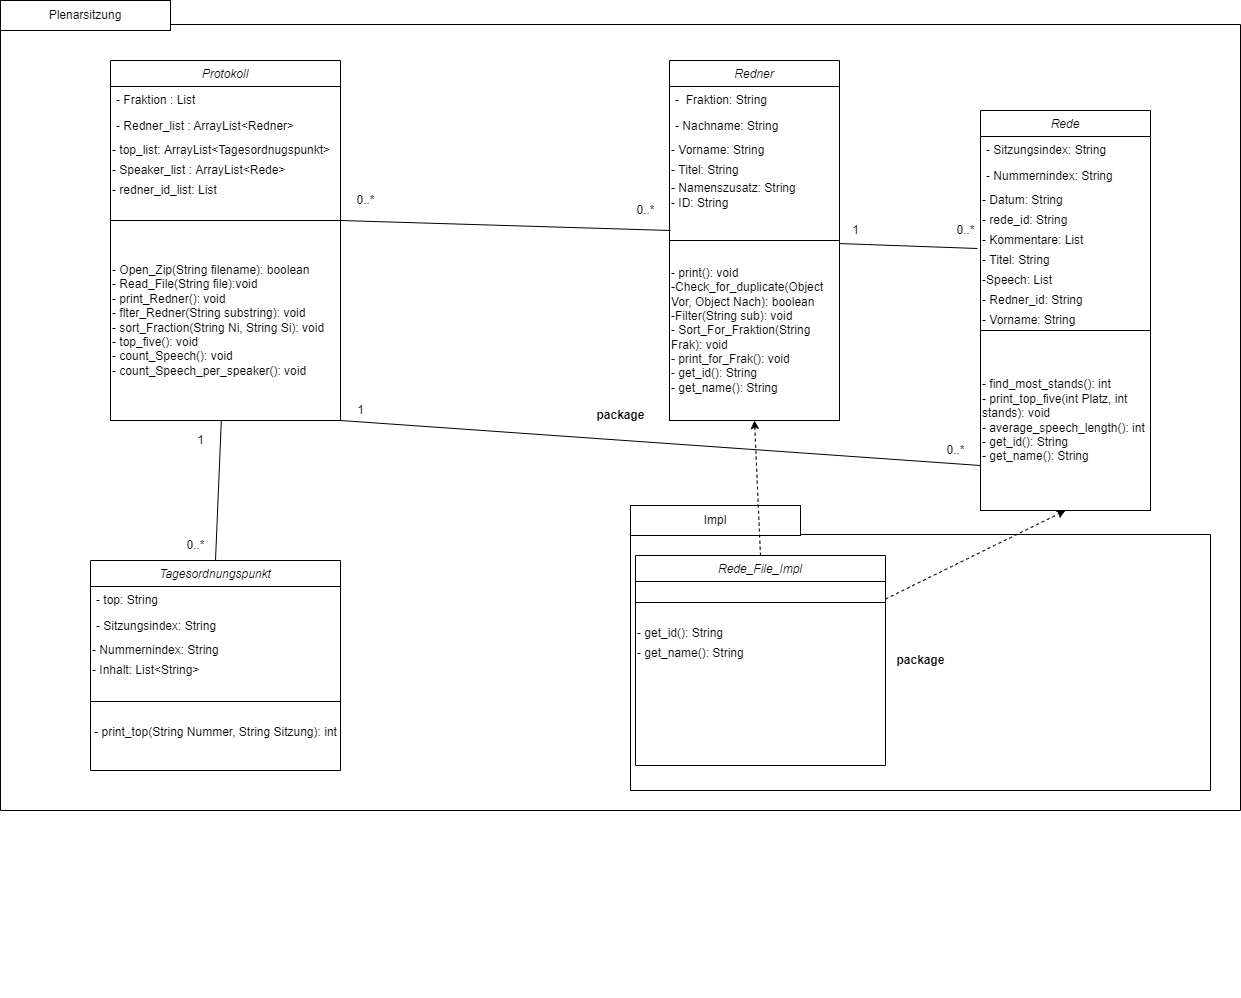

The diagram above was exported from draw.io. Its source (the exported page's mxGraphModel, read from the mxfile embedded in the PNG):
<mxGraphModel dx="2249" dy="705" grid="1" gridSize="10" guides="1" tooltips="1" connect="1" arrows="1" fold="1" page="1" pageScale="1" pageWidth="827" pageHeight="1169" math="0" shadow="0">
  <root>
    <mxCell id="WIyWlLk6GJQsqaUBKTNV-0" />
    <mxCell id="WIyWlLk6GJQsqaUBKTNV-1" parent="WIyWlLk6GJQsqaUBKTNV-0" />
    <mxCell id="DmFQ0UKXA6-EseKaIMuu-0" value="package" style="shape=folder;fontStyle=1;spacingTop=10;tabWidth=40;tabHeight=14;tabPosition=left;html=1;" parent="WIyWlLk6GJQsqaUBKTNV-1" vertex="1">
      <mxGeometry x="-340" y="60" width="1240" height="800" as="geometry" />
    </mxCell>
    <mxCell id="DmFQ0UKXA6-EseKaIMuu-48" style="edgeStyle=none;curved=1;orthogonalLoop=1;jettySize=auto;html=1;exitX=1;exitY=1;exitDx=0;exitDy=0;entryX=0;entryY=0.75;entryDx=0;entryDy=0;endArrow=none;" parent="WIyWlLk6GJQsqaUBKTNV-1" source="zkfFHV4jXpPFQw0GAbJ--0" target="DmFQ0UKXA6-EseKaIMuu-41" edge="1">
      <mxGeometry relative="1" as="geometry" />
    </mxCell>
    <mxCell id="zkfFHV4jXpPFQw0GAbJ--0" value="Protokoll" style="swimlane;fontStyle=2;align=center;verticalAlign=top;childLayout=stackLayout;horizontal=1;startSize=26;horizontalStack=0;resizeParent=1;resizeLast=0;collapsible=1;marginBottom=0;rounded=0;shadow=0;strokeWidth=1;" parent="WIyWlLk6GJQsqaUBKTNV-1" vertex="1">
      <mxGeometry x="-230" y="110" width="230" height="360" as="geometry">
        <mxRectangle x="230" y="140" width="160" height="26" as="alternateBounds" />
      </mxGeometry>
    </mxCell>
    <mxCell id="zkfFHV4jXpPFQw0GAbJ--1" value="- Fraktion : List" style="text;align=left;verticalAlign=top;spacingLeft=4;spacingRight=4;overflow=hidden;rotatable=0;points=[[0,0.5],[1,0.5]];portConstraint=eastwest;" parent="zkfFHV4jXpPFQw0GAbJ--0" vertex="1">
      <mxGeometry y="26" width="230" height="26" as="geometry" />
    </mxCell>
    <mxCell id="zkfFHV4jXpPFQw0GAbJ--2" value="- Redner_list : ArrayList&lt;Redner&gt;" style="text;align=left;verticalAlign=top;spacingLeft=4;spacingRight=4;overflow=hidden;rotatable=0;points=[[0,0.5],[1,0.5]];portConstraint=eastwest;rounded=0;shadow=0;html=0;" parent="zkfFHV4jXpPFQw0GAbJ--0" vertex="1">
      <mxGeometry y="52" width="230" height="28" as="geometry" />
    </mxCell>
    <mxCell id="kBhB7FXE7GYxktW6wl3U-5" value="- top_list: ArrayList&amp;lt;Tagesordnugspunkt&amp;gt;" style="text;html=1;align=left;verticalAlign=middle;resizable=0;points=[];autosize=1;strokeColor=none;fillColor=none;" parent="zkfFHV4jXpPFQw0GAbJ--0" vertex="1">
      <mxGeometry y="80" width="230" height="20" as="geometry" />
    </mxCell>
    <mxCell id="kBhB7FXE7GYxktW6wl3U-7" value="- Speaker_list : ArrayList&amp;lt;Rede&amp;gt;" style="text;html=1;align=left;verticalAlign=middle;resizable=0;points=[];autosize=1;strokeColor=none;fillColor=none;" parent="zkfFHV4jXpPFQw0GAbJ--0" vertex="1">
      <mxGeometry y="100" width="230" height="20" as="geometry" />
    </mxCell>
    <mxCell id="kBhB7FXE7GYxktW6wl3U-8" value="- redner_id_list: List" style="text;html=1;align=left;verticalAlign=middle;resizable=0;points=[];autosize=1;strokeColor=none;fillColor=none;" parent="zkfFHV4jXpPFQw0GAbJ--0" vertex="1">
      <mxGeometry y="120" width="230" height="20" as="geometry" />
    </mxCell>
    <mxCell id="zkfFHV4jXpPFQw0GAbJ--4" value="" style="line;html=1;strokeWidth=1;align=left;verticalAlign=middle;spacingTop=-1;spacingLeft=3;spacingRight=3;rotatable=0;labelPosition=right;points=[];portConstraint=eastwest;" parent="zkfFHV4jXpPFQw0GAbJ--0" vertex="1">
      <mxGeometry y="140" width="230" height="42" as="geometry" />
    </mxCell>
    <mxCell id="kBhB7FXE7GYxktW6wl3U-73" value="1" style="text;html=1;align=center;verticalAlign=middle;resizable=0;points=[];autosize=1;strokeColor=none;fillColor=none;" parent="WIyWlLk6GJQsqaUBKTNV-1" vertex="1">
      <mxGeometry x="10" y="450" width="20" height="20" as="geometry" />
    </mxCell>
    <mxCell id="kBhB7FXE7GYxktW6wl3U-87" value="0..*" style="text;html=1;align=center;verticalAlign=middle;resizable=0;points=[];autosize=1;strokeColor=none;fillColor=none;" parent="WIyWlLk6GJQsqaUBKTNV-1" vertex="1">
      <mxGeometry x="-160" y="585" width="30" height="20" as="geometry" />
    </mxCell>
    <mxCell id="DmFQ0UKXA6-EseKaIMuu-1" value="Plenarsitzung" style="rounded=0;whiteSpace=wrap;html=1;" parent="WIyWlLk6GJQsqaUBKTNV-1" vertex="1">
      <mxGeometry x="-340" y="50" width="170" height="30" as="geometry" />
    </mxCell>
    <mxCell id="DmFQ0UKXA6-EseKaIMuu-3" value="package" style="shape=folder;fontStyle=1;spacingTop=10;tabWidth=40;tabHeight=14;tabPosition=left;html=1;" parent="WIyWlLk6GJQsqaUBKTNV-1" vertex="1">
      <mxGeometry x="290" y="570" width="580" height="270" as="geometry" />
    </mxCell>
    <mxCell id="DmFQ0UKXA6-EseKaIMuu-67" style="edgeStyle=none;curved=1;orthogonalLoop=1;jettySize=auto;html=1;entryX=-0.018;entryY=-0.1;entryDx=0;entryDy=0;entryPerimeter=0;startFill=0;endFill=0;endArrow=none;" parent="WIyWlLk6GJQsqaUBKTNV-1" source="kBhB7FXE7GYxktW6wl3U-63" target="DmFQ0UKXA6-EseKaIMuu-37" edge="1">
      <mxGeometry relative="1" as="geometry" />
    </mxCell>
    <mxCell id="kBhB7FXE7GYxktW6wl3U-63" value="Redner" style="swimlane;fontStyle=2;align=center;verticalAlign=top;childLayout=stackLayout;horizontal=1;startSize=26;horizontalStack=0;resizeParent=1;resizeLast=0;collapsible=1;marginBottom=0;rounded=0;shadow=0;strokeWidth=1;" parent="WIyWlLk6GJQsqaUBKTNV-1" vertex="1">
      <mxGeometry x="329" y="110" width="170" height="360" as="geometry">
        <mxRectangle x="630" y="140" width="160" height="26" as="alternateBounds" />
      </mxGeometry>
    </mxCell>
    <mxCell id="kBhB7FXE7GYxktW6wl3U-64" value="-  Fraktion: String" style="text;align=left;verticalAlign=top;spacingLeft=4;spacingRight=4;overflow=hidden;rotatable=0;points=[[0,0.5],[1,0.5]];portConstraint=eastwest;" parent="kBhB7FXE7GYxktW6wl3U-63" vertex="1">
      <mxGeometry y="26" width="170" height="26" as="geometry" />
    </mxCell>
    <mxCell id="kBhB7FXE7GYxktW6wl3U-65" value="- Nachname: String" style="text;align=left;verticalAlign=top;spacingLeft=4;spacingRight=4;overflow=hidden;rotatable=0;points=[[0,0.5],[1,0.5]];portConstraint=eastwest;rounded=0;shadow=0;html=0;" parent="kBhB7FXE7GYxktW6wl3U-63" vertex="1">
      <mxGeometry y="52" width="170" height="28" as="geometry" />
    </mxCell>
    <mxCell id="kBhB7FXE7GYxktW6wl3U-66" value="- Vorname: String" style="text;html=1;align=left;verticalAlign=middle;resizable=0;points=[];autosize=1;strokeColor=none;fillColor=none;" parent="kBhB7FXE7GYxktW6wl3U-63" vertex="1">
      <mxGeometry y="80" width="170" height="20" as="geometry" />
    </mxCell>
    <mxCell id="kBhB7FXE7GYxktW6wl3U-67" value="- Titel: String" style="text;html=1;align=left;verticalAlign=middle;resizable=0;points=[];autosize=1;strokeColor=none;fillColor=none;" parent="kBhB7FXE7GYxktW6wl3U-63" vertex="1">
      <mxGeometry y="100" width="170" height="20" as="geometry" />
    </mxCell>
    <mxCell id="kBhB7FXE7GYxktW6wl3U-68" value="- Namenszusatz: String&lt;br&gt;- ID: String" style="text;html=1;align=left;verticalAlign=middle;resizable=0;points=[];autosize=1;strokeColor=none;fillColor=none;" parent="kBhB7FXE7GYxktW6wl3U-63" vertex="1">
      <mxGeometry y="120" width="170" height="30" as="geometry" />
    </mxCell>
    <mxCell id="kBhB7FXE7GYxktW6wl3U-69" value="" style="line;html=1;strokeWidth=1;align=left;verticalAlign=middle;spacingTop=-1;spacingLeft=3;spacingRight=3;rotatable=0;labelPosition=right;points=[];portConstraint=eastwest;" parent="kBhB7FXE7GYxktW6wl3U-63" vertex="1">
      <mxGeometry y="150" width="170" height="70" as="geometry" />
    </mxCell>
    <mxCell id="kBhB7FXE7GYxktW6wl3U-45" value="Rede" style="swimlane;fontStyle=2;align=center;verticalAlign=top;childLayout=stackLayout;horizontal=1;startSize=26;horizontalStack=0;resizeParent=1;resizeLast=0;collapsible=1;marginBottom=0;rounded=0;shadow=0;strokeWidth=1;" parent="WIyWlLk6GJQsqaUBKTNV-1" vertex="1">
      <mxGeometry x="640" y="160" width="170" height="400" as="geometry">
        <mxRectangle x="230" y="140" width="160" height="26" as="alternateBounds" />
      </mxGeometry>
    </mxCell>
    <mxCell id="kBhB7FXE7GYxktW6wl3U-46" value="- Sitzungsindex: String" style="text;align=left;verticalAlign=top;spacingLeft=4;spacingRight=4;overflow=hidden;rotatable=0;points=[[0,0.5],[1,0.5]];portConstraint=eastwest;" parent="kBhB7FXE7GYxktW6wl3U-45" vertex="1">
      <mxGeometry y="26" width="170" height="26" as="geometry" />
    </mxCell>
    <mxCell id="kBhB7FXE7GYxktW6wl3U-47" value="- Nummernindex: String" style="text;align=left;verticalAlign=top;spacingLeft=4;spacingRight=4;overflow=hidden;rotatable=0;points=[[0,0.5],[1,0.5]];portConstraint=eastwest;rounded=0;shadow=0;html=0;" parent="kBhB7FXE7GYxktW6wl3U-45" vertex="1">
      <mxGeometry y="52" width="170" height="28" as="geometry" />
    </mxCell>
    <mxCell id="kBhB7FXE7GYxktW6wl3U-48" value="- Datum: String" style="text;html=1;align=left;verticalAlign=middle;resizable=0;points=[];autosize=1;strokeColor=none;fillColor=none;" parent="kBhB7FXE7GYxktW6wl3U-45" vertex="1">
      <mxGeometry y="80" width="170" height="20" as="geometry" />
    </mxCell>
    <mxCell id="DmFQ0UKXA6-EseKaIMuu-33" value="- rede_id: String" style="text;html=1;align=left;verticalAlign=middle;resizable=0;points=[];autosize=1;strokeColor=none;fillColor=none;" parent="kBhB7FXE7GYxktW6wl3U-45" vertex="1">
      <mxGeometry y="100" width="170" height="20" as="geometry" />
    </mxCell>
    <mxCell id="DmFQ0UKXA6-EseKaIMuu-36" value="- Kommentare: List" style="text;html=1;align=left;verticalAlign=middle;resizable=0;points=[];autosize=1;strokeColor=none;fillColor=none;" parent="kBhB7FXE7GYxktW6wl3U-45" vertex="1">
      <mxGeometry y="120" width="170" height="20" as="geometry" />
    </mxCell>
    <mxCell id="DmFQ0UKXA6-EseKaIMuu-37" value="- Titel: String" style="text;html=1;align=left;verticalAlign=middle;resizable=0;points=[];autosize=1;strokeColor=none;fillColor=none;" parent="kBhB7FXE7GYxktW6wl3U-45" vertex="1">
      <mxGeometry y="140" width="170" height="20" as="geometry" />
    </mxCell>
    <mxCell id="DmFQ0UKXA6-EseKaIMuu-38" value="-Speech: List" style="text;html=1;align=left;verticalAlign=middle;resizable=0;points=[];autosize=1;strokeColor=none;fillColor=none;" parent="kBhB7FXE7GYxktW6wl3U-45" vertex="1">
      <mxGeometry y="160" width="170" height="20" as="geometry" />
    </mxCell>
    <mxCell id="DmFQ0UKXA6-EseKaIMuu-39" value="- Redner_id: String" style="text;html=1;align=left;verticalAlign=middle;resizable=0;points=[];autosize=1;strokeColor=none;fillColor=none;" parent="kBhB7FXE7GYxktW6wl3U-45" vertex="1">
      <mxGeometry y="180" width="170" height="20" as="geometry" />
    </mxCell>
    <mxCell id="DmFQ0UKXA6-EseKaIMuu-40" value="- Vorname: String" style="text;html=1;align=left;verticalAlign=middle;resizable=0;points=[];autosize=1;strokeColor=none;fillColor=none;" parent="kBhB7FXE7GYxktW6wl3U-45" vertex="1">
      <mxGeometry y="200" width="170" height="20" as="geometry" />
    </mxCell>
    <mxCell id="DmFQ0UKXA6-EseKaIMuu-41" value="- find_most_stands(): int&lt;br&gt;- print_top_five(int Platz, int stands): void&lt;br&gt;- average_speech_length(): int&lt;br&gt;- get_id(): String&lt;br&gt;- get_name(): String" style="rounded=0;whiteSpace=wrap;html=1;align=left;" parent="kBhB7FXE7GYxktW6wl3U-45" vertex="1">
      <mxGeometry y="220" width="170" height="180" as="geometry" />
    </mxCell>
    <mxCell id="DmFQ0UKXA6-EseKaIMuu-4" value="Impl" style="rounded=0;whiteSpace=wrap;html=1;" parent="WIyWlLk6GJQsqaUBKTNV-1" vertex="1">
      <mxGeometry x="290" y="555" width="170" height="30" as="geometry" />
    </mxCell>
    <mxCell id="DmFQ0UKXA6-EseKaIMuu-42" style="edgeStyle=none;curved=1;orthogonalLoop=1;jettySize=auto;html=1;entryX=0.5;entryY=0;entryDx=0;entryDy=0;endArrow=none;" parent="WIyWlLk6GJQsqaUBKTNV-1" source="DmFQ0UKXA6-EseKaIMuu-19" target="DmFQ0UKXA6-EseKaIMuu-23" edge="1">
      <mxGeometry relative="1" as="geometry" />
    </mxCell>
    <mxCell id="DmFQ0UKXA6-EseKaIMuu-44" style="edgeStyle=none;curved=1;orthogonalLoop=1;jettySize=auto;html=1;exitX=1;exitY=0;exitDx=0;exitDy=0;endArrow=none;" parent="WIyWlLk6GJQsqaUBKTNV-1" source="DmFQ0UKXA6-EseKaIMuu-19" edge="1">
      <mxGeometry relative="1" as="geometry">
        <mxPoint x="330" y="280" as="targetPoint" />
      </mxGeometry>
    </mxCell>
    <mxCell id="DmFQ0UKXA6-EseKaIMuu-19" value="- Open_Zip(String filename): boolean&lt;br&gt;- Read_File(String file):void&lt;br&gt;- print_Redner(): void&lt;br&gt;- flter_Redner(String substring): void&lt;br&gt;- sort_Fraction(String Ni, String Si): void&lt;br&gt;- top_five(): void&lt;br&gt;- count_Speech(): void&lt;br&gt;- count_Speech_per_speaker(): void" style="rounded=0;whiteSpace=wrap;html=1;align=left;" parent="WIyWlLk6GJQsqaUBKTNV-1" vertex="1">
      <mxGeometry x="-230" y="270" width="230" height="200" as="geometry" />
    </mxCell>
    <mxCell id="DmFQ0UKXA6-EseKaIMuu-21" value="- print(): void&lt;br&gt;-Check_for_duplicate(Object Vor, Object Nach): boolean&lt;br&gt;-Filter(String sub): void&lt;br&gt;- Sort_For_Fraktion(String Frak): void&lt;br&gt;- print_for_Frak(): void&lt;br&gt;- get_id(): String&lt;br&gt;- get_name(): String" style="rounded=0;whiteSpace=wrap;html=1;align=left;" parent="WIyWlLk6GJQsqaUBKTNV-1" vertex="1">
      <mxGeometry x="329" y="290" width="170" height="180" as="geometry" />
    </mxCell>
    <mxCell id="DmFQ0UKXA6-EseKaIMuu-23" value="Tagesordnungspunkt" style="swimlane;fontStyle=2;align=center;verticalAlign=top;childLayout=stackLayout;horizontal=1;startSize=26;horizontalStack=0;resizeParent=1;resizeLast=0;collapsible=1;marginBottom=0;rounded=0;shadow=0;strokeWidth=1;" parent="WIyWlLk6GJQsqaUBKTNV-1" vertex="1">
      <mxGeometry x="-250" y="610" width="250" height="210" as="geometry">
        <mxRectangle x="230" y="140" width="160" height="26" as="alternateBounds" />
      </mxGeometry>
    </mxCell>
    <mxCell id="DmFQ0UKXA6-EseKaIMuu-24" value="- top: String" style="text;align=left;verticalAlign=top;spacingLeft=4;spacingRight=4;overflow=hidden;rotatable=0;points=[[0,0.5],[1,0.5]];portConstraint=eastwest;" parent="DmFQ0UKXA6-EseKaIMuu-23" vertex="1">
      <mxGeometry y="26" width="250" height="26" as="geometry" />
    </mxCell>
    <mxCell id="DmFQ0UKXA6-EseKaIMuu-25" value="- Sitzungsindex: String" style="text;align=left;verticalAlign=top;spacingLeft=4;spacingRight=4;overflow=hidden;rotatable=0;points=[[0,0.5],[1,0.5]];portConstraint=eastwest;rounded=0;shadow=0;html=0;" parent="DmFQ0UKXA6-EseKaIMuu-23" vertex="1">
      <mxGeometry y="52" width="250" height="28" as="geometry" />
    </mxCell>
    <mxCell id="DmFQ0UKXA6-EseKaIMuu-26" value="- Nummernindex: String" style="text;html=1;align=left;verticalAlign=middle;resizable=0;points=[];autosize=1;strokeColor=none;fillColor=none;" parent="DmFQ0UKXA6-EseKaIMuu-23" vertex="1">
      <mxGeometry y="80" width="250" height="20" as="geometry" />
    </mxCell>
    <mxCell id="DmFQ0UKXA6-EseKaIMuu-27" value="- Inhalt: List&amp;lt;String&amp;gt;" style="text;html=1;align=left;verticalAlign=middle;resizable=0;points=[];autosize=1;strokeColor=none;fillColor=none;" parent="DmFQ0UKXA6-EseKaIMuu-23" vertex="1">
      <mxGeometry y="100" width="250" height="20" as="geometry" />
    </mxCell>
    <mxCell id="DmFQ0UKXA6-EseKaIMuu-29" value="" style="line;html=1;strokeWidth=1;align=left;verticalAlign=middle;spacingTop=-1;spacingLeft=3;spacingRight=3;rotatable=0;labelPosition=right;points=[];portConstraint=eastwest;" parent="DmFQ0UKXA6-EseKaIMuu-23" vertex="1">
      <mxGeometry y="120" width="250" height="42" as="geometry" />
    </mxCell>
    <mxCell id="DmFQ0UKXA6-EseKaIMuu-31" style="edgeStyle=none;curved=1;orthogonalLoop=1;jettySize=auto;html=1;exitX=0.5;exitY=1;exitDx=0;exitDy=0;endArrow=none;" parent="DmFQ0UKXA6-EseKaIMuu-23" edge="1">
      <mxGeometry relative="1" as="geometry">
        <mxPoint x="115" y="436" as="sourcePoint" />
        <mxPoint x="115" y="436" as="targetPoint" />
      </mxGeometry>
    </mxCell>
    <mxCell id="DmFQ0UKXA6-EseKaIMuu-32" value="- print_top(String Nummer, String Sitzung): int" style="text;html=1;align=center;verticalAlign=middle;resizable=0;points=[];autosize=1;strokeColor=none;fillColor=none;" parent="DmFQ0UKXA6-EseKaIMuu-23" vertex="1">
      <mxGeometry y="162" width="250" height="20" as="geometry" />
    </mxCell>
    <mxCell id="DmFQ0UKXA6-EseKaIMuu-43" value="1" style="text;html=1;align=center;verticalAlign=middle;resizable=0;points=[];autosize=1;strokeColor=none;fillColor=none;" parent="WIyWlLk6GJQsqaUBKTNV-1" vertex="1">
      <mxGeometry x="-150" y="480" width="20" height="20" as="geometry" />
    </mxCell>
    <mxCell id="DmFQ0UKXA6-EseKaIMuu-45" value="0..*" style="text;html=1;align=center;verticalAlign=middle;resizable=0;points=[];autosize=1;strokeColor=none;fillColor=none;" parent="WIyWlLk6GJQsqaUBKTNV-1" vertex="1">
      <mxGeometry x="10" y="240" width="30" height="20" as="geometry" />
    </mxCell>
    <mxCell id="DmFQ0UKXA6-EseKaIMuu-46" value="0..*" style="text;html=1;align=center;verticalAlign=middle;resizable=0;points=[];autosize=1;strokeColor=none;fillColor=none;" parent="WIyWlLk6GJQsqaUBKTNV-1" vertex="1">
      <mxGeometry x="290" y="250" width="30" height="20" as="geometry" />
    </mxCell>
    <mxCell id="DmFQ0UKXA6-EseKaIMuu-49" value="0..*" style="text;html=1;align=center;verticalAlign=middle;resizable=0;points=[];autosize=1;strokeColor=none;fillColor=none;" parent="WIyWlLk6GJQsqaUBKTNV-1" vertex="1">
      <mxGeometry x="600" y="490" width="30" height="20" as="geometry" />
    </mxCell>
    <mxCell id="DmFQ0UKXA6-EseKaIMuu-65" style="edgeStyle=none;curved=1;orthogonalLoop=1;jettySize=auto;html=1;exitX=0.5;exitY=0;exitDx=0;exitDy=0;entryX=0.5;entryY=1;entryDx=0;entryDy=0;endArrow=classic;verticalAlign=middle;startArrow=none;startFill=0;endFill=1;dashed=1;" parent="WIyWlLk6GJQsqaUBKTNV-1" source="DmFQ0UKXA6-EseKaIMuu-56" target="DmFQ0UKXA6-EseKaIMuu-21" edge="1">
      <mxGeometry relative="1" as="geometry" />
    </mxCell>
    <mxCell id="DmFQ0UKXA6-EseKaIMuu-66" style="edgeStyle=none;curved=1;orthogonalLoop=1;jettySize=auto;html=1;entryX=0.5;entryY=1;entryDx=0;entryDy=0;dashed=1;startFill=0;endFill=1;" parent="WIyWlLk6GJQsqaUBKTNV-1" source="DmFQ0UKXA6-EseKaIMuu-56" target="kBhB7FXE7GYxktW6wl3U-45" edge="1">
      <mxGeometry relative="1" as="geometry" />
    </mxCell>
    <mxCell id="DmFQ0UKXA6-EseKaIMuu-56" value="Rede_File_Impl" style="swimlane;fontStyle=2;align=center;verticalAlign=top;childLayout=stackLayout;horizontal=1;startSize=26;horizontalStack=0;resizeParent=1;resizeLast=0;collapsible=1;marginBottom=0;rounded=0;shadow=0;strokeWidth=1;" parent="WIyWlLk6GJQsqaUBKTNV-1" vertex="1">
      <mxGeometry x="295" y="605" width="250" height="210" as="geometry">
        <mxRectangle x="230" y="140" width="160" height="26" as="alternateBounds" />
      </mxGeometry>
    </mxCell>
    <mxCell id="DmFQ0UKXA6-EseKaIMuu-61" value="" style="line;html=1;strokeWidth=1;align=left;verticalAlign=middle;spacingTop=-1;spacingLeft=3;spacingRight=3;rotatable=0;labelPosition=right;points=[];portConstraint=eastwest;" parent="DmFQ0UKXA6-EseKaIMuu-56" vertex="1">
      <mxGeometry y="26" width="250" height="42" as="geometry" />
    </mxCell>
    <mxCell id="DmFQ0UKXA6-EseKaIMuu-62" style="edgeStyle=none;curved=1;orthogonalLoop=1;jettySize=auto;html=1;exitX=0.5;exitY=1;exitDx=0;exitDy=0;endArrow=none;" parent="DmFQ0UKXA6-EseKaIMuu-56" edge="1">
      <mxGeometry relative="1" as="geometry">
        <mxPoint x="115" y="436" as="sourcePoint" />
        <mxPoint x="115" y="436" as="targetPoint" />
      </mxGeometry>
    </mxCell>
    <mxCell id="DmFQ0UKXA6-EseKaIMuu-63" value="&lt;span&gt;- get_id(): String&lt;/span&gt;" style="text;html=1;align=left;verticalAlign=middle;resizable=0;points=[];autosize=1;strokeColor=none;fillColor=none;" parent="DmFQ0UKXA6-EseKaIMuu-56" vertex="1">
      <mxGeometry y="68" width="250" height="20" as="geometry" />
    </mxCell>
    <mxCell id="DmFQ0UKXA6-EseKaIMuu-64" value="&lt;span&gt;- get_name(): String&lt;/span&gt;" style="text;html=1;align=left;verticalAlign=middle;resizable=0;points=[];autosize=1;strokeColor=none;fillColor=none;" parent="DmFQ0UKXA6-EseKaIMuu-56" vertex="1">
      <mxGeometry y="88" width="250" height="20" as="geometry" />
    </mxCell>
    <mxCell id="DmFQ0UKXA6-EseKaIMuu-68" value="1" style="text;html=1;align=center;verticalAlign=middle;resizable=0;points=[];autosize=1;strokeColor=none;fillColor=none;" parent="WIyWlLk6GJQsqaUBKTNV-1" vertex="1">
      <mxGeometry x="505" y="270" width="20" height="20" as="geometry" />
    </mxCell>
    <mxCell id="DmFQ0UKXA6-EseKaIMuu-69" value="0..*" style="text;html=1;align=center;verticalAlign=middle;resizable=0;points=[];autosize=1;strokeColor=none;fillColor=none;" parent="WIyWlLk6GJQsqaUBKTNV-1" vertex="1">
      <mxGeometry x="610" y="270" width="30" height="20" as="geometry" />
    </mxCell>
  </root>
</mxGraphModel>